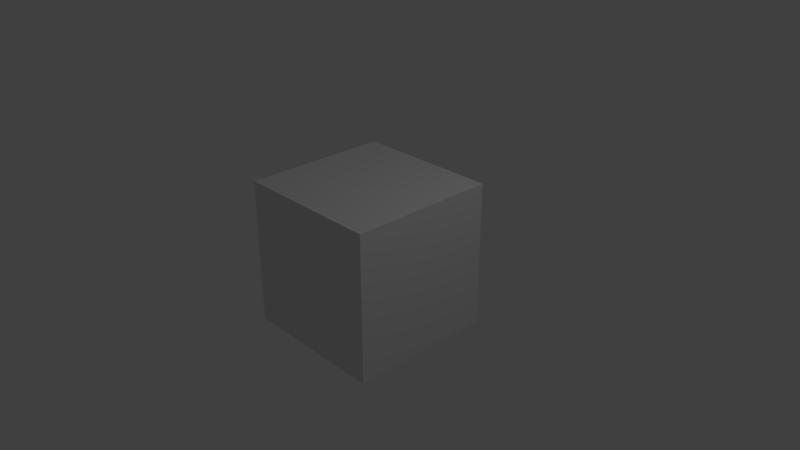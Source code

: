 # Source: simple_bone.blend  (saved by Blender 2.79.0; exported with 4.5.12 LTS)
import bpy
from mathutils import Matrix  # noqa: F401  (used for matrix-valued properties, if any)

bpy.ops.wm.read_factory_settings(use_empty=True)
scene = bpy.context.scene
scene.name = 'Scene'

# ---- collections
col_collection_1 = bpy.data.collections.new('Collection 1'); scene.collection.children.link(col_collection_1)

# ---- materials (node trees are filled in below, after node groups)
mat_material = bpy.data.materials.new('Material')
mat_material.alpha_threshold = 0.0
mat_material.use_transparent_shadow = False
mat_material.roughness = 0.5
mat_material.line_color = (0.0, 0.0, 0.0, 1.0)

# ---- material node trees

# ---- world
world_world = bpy.data.worlds.new('World'); scene.world = world_world
world_world.color = (0.05088, 0.05088, 0.05088)
world_world.use_sun_shadow = False
world_world.sun_shadow_jitter_overblur = 0.0
world_world.cycles.sampling_method = 'MANUAL'

# ---- cameras
cam_camera = bpy.data.cameras.new('Camera')
cam_camera.clip_end = 100.0
cam_camera.lens = 35.0
cam_camera.sensor_width = 32.0
cam_camera.sensor_height = 18.0
cam_camera.ortho_scale = 7.314
cam_camera.dof.focus_distance = 0.0
cam_camera.dof.aperture_fstop = 128.0

# ---- lights
light_lamp = bpy.data.lights.new('Lamp', 'POINT')
light_lamp.transmission_factor = 0.0
light_lamp.cutoff_distance = 30.0
light_lamp.energy = 100.0
light_lamp.shadow_buffer_clip_start = 1.001
light_lamp.shadow_soft_size = 0.1
light_lamp.shadow_maximum_resolution = 0.006
light_lamp.use_absolute_resolution = True

# ---- meshes
me_cube = bpy.data.meshes.new('Cube')
me_cube.from_pydata([(1.0, 1.0, -1.0), (1.0, -1.0, -1.0), (-1.0, -1.0, -1.0), (-1.0, 1.0, -1.0), (1.0, 1.0, 1.0), (1.0, -1.0, 1.0), (-1.0, -1.0, 1.0), (-1.0, 1.0, 1.0)], [], [(0, 1, 2, 3), (4, 7, 6, 5), (0, 4, 5, 1), (1, 5, 6, 2), (2, 6, 7, 3), (4, 0, 3, 7)])
me_cube.materials.append(mat_material)
me_cube.use_remesh_preserve_volume = False
me_cube.use_remesh_preserve_attributes = False
me_cube.use_mirror_vertex_groups = False
me_cube.update()
arm_armature = bpy.data.armatures.new('Armature')  # bones are not reproduced

# ---- objects
ob_armature = bpy.data.objects.new('Armature', arm_armature)
ob_cube = bpy.data.objects.new('Cube', me_cube)
ob_lamp = bpy.data.objects.new('Lamp', light_lamp)
ob_camera = bpy.data.objects.new('Camera', cam_camera)

# ---- transforms, parenting, visibility, modifiers, constraints
ob_armature.location = (0.0, 0.0, 0.0)
ob_armature.show_in_front = True
ob_armature.lineart.crease_threshold = 0.0
ob_cube.parent = ob_armature
ob_cube.location = (0.0, 0.0, 0.0)
ob_cube.lock_rotations_4d = False
ob_cube.empty_display_type = 'ARROWS'
ob_cube.lineart.crease_threshold = 0.0
_vg = ob_cube.vertex_groups.new(name='Bone')
_vg.add([0, 1, 2, 3, 4, 5, 6, 7], 1.0, 'REPLACE')
_m = ob_cube.modifiers.new('Armature', 'ARMATURE')
_m.object = ob_armature
ob_lamp.location = (4.076, 1.005, 5.904)
ob_lamp.rotation_euler = (0.6503, 0.05522, 1.866)
ob_lamp.lock_rotations_4d = False
ob_lamp.empty_display_type = 'ARROWS'
ob_lamp.color = (0.0, 0.0, 0.0, 0.0)
ob_lamp.lineart.crease_threshold = 0.0
ob_camera.location = (7.481, -6.508, 5.344)
ob_camera.rotation_euler = (1.109, 0.0, 0.8149)
ob_camera.lock_rotations_4d = False
ob_camera.empty_display_type = 'ARROWS'
ob_camera.color = (0.0, 0.0, 0.0, 0.0)
ob_camera.display_type = 'WIRE'
ob_camera.lineart.crease_threshold = 0.0

# ---- collection membership
col_collection_1.objects.link(ob_armature)
col_collection_1.objects.link(ob_cube)
col_collection_1.objects.link(ob_lamp)
col_collection_1.objects.link(ob_camera)

# ---- scene / render settings (as saved in the file)
scene.camera = ob_camera
scene.frame_start = 1; scene.frame_end = 250; scene.frame_set(1)
scene.render.engine = 'BLENDER_EEVEE_NEXT'
scene.render.resolution_percentage = 50
scene.render.dither_intensity = 0.0
scene.cycles.use_denoising = False
scene.cycles.samples = 128
scene.cycles.sampling_pattern = 'TABULATED_SOBOL'
scene.cycles.use_adaptive_sampling = False
scene.cycles.use_light_tree = False
scene.cycles.blur_glossy = 0.0
scene.cycles.sample_clamp_indirect = 0.0
scene.view_settings.view_transform = 'Standard'
bpy.context.view_layer.update()
